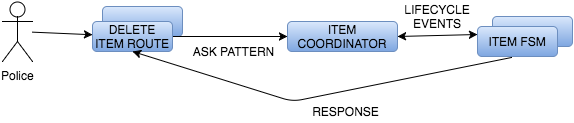

The diagram above was exported from draw.io. Its source (the exported page's mxGraphModel, read from the mxfile embedded in the PNG):
<mxGraphModel dx="1434" dy="783" grid="1" gridSize="10" guides="1" tooltips="1" connect="1" arrows="1" fold="1" page="1" pageScale="1" pageWidth="826" pageHeight="1169" background="#ffffff" math="0" shadow="0">
  <root>
    <mxCell id="0" />
    <mxCell id="1" parent="0" />
    <mxCell id="2" value="" style="rounded=1;whiteSpace=wrap;html=1;plain-blue" vertex="1" parent="1">
      <mxGeometry x="520" y="565" width="80" height="30" as="geometry" />
    </mxCell>
    <mxCell id="3" value="" style="rounded=1;whiteSpace=wrap;html=1;plain-blue" vertex="1" parent="1">
      <mxGeometry x="130" y="555" width="80" height="30" as="geometry" />
    </mxCell>
    <mxCell id="4" value="" style="edgeStyle=none;rounded=0;html=1;jettySize=auto;orthogonalLoop=1;" edge="1" source="5" target="7" parent="1">
      <mxGeometry x="60" y="580.6521739130435" as="geometry" />
    </mxCell>
    <mxCell id="5" value="Police" style="shape=umlActor;verticalLabelPosition=bottom;labelBackgroundColor=#ffffff;verticalAlign=top;html=1;shadow=0;glass=0;" vertex="1" parent="1">
      <mxGeometry x="30" y="550" width="30" height="60" as="geometry" />
    </mxCell>
    <mxCell id="6" value="" style="edgeStyle=none;rounded=0;html=1;jettySize=auto;orthogonalLoop=1;" edge="1" source="7" target="8" parent="1">
      <mxGeometry x="200" y="585" as="geometry" />
    </mxCell>
    <mxCell id="7" value="DELETE ITEM ROUTE" style="rounded=1;whiteSpace=wrap;html=1;plain-blue" vertex="1" parent="1">
      <mxGeometry x="120" y="570" width="80" height="30" as="geometry" />
    </mxCell>
    <mxCell id="8" value="ITEM COORDINATOR" style="rounded=1;whiteSpace=wrap;html=1;plain-blue" vertex="1" parent="1">
      <mxGeometry x="315" y="570" width="110" height="30" as="geometry" />
    </mxCell>
    <mxCell id="9" value="ASK PATTERN" style="text;html=1;strokeColor=none;fillColor=none;align=center;verticalAlign=middle;whiteSpace=wrap;overflow=hidden;shadow=0;glass=0;" vertex="1" parent="1">
      <mxGeometry x="215" y="590" width="90" height="20" as="geometry" />
    </mxCell>
    <mxCell id="10" value="ITEM FSM" style="rounded=1;whiteSpace=wrap;html=1;plain-blue" vertex="1" parent="1">
      <mxGeometry x="505" y="575" width="80" height="30" as="geometry" />
    </mxCell>
    <mxCell id="11" value="" style="endArrow=classic;startArrow=classic;html=1;exitX=1;exitY=0.5;entryX=0;entryY=0.25;" edge="1" source="8" target="10" parent="1">
      <mxGeometry x="425" y="583" width="50" height="50" as="geometry">
        <mxPoint x="10" y="150" as="sourcePoint" />
        <mxPoint x="60" y="100" as="targetPoint" />
      </mxGeometry>
    </mxCell>
    <mxCell id="12" value="" style="endArrow=classic;html=1;exitX=0.425;exitY=1.033;exitPerimeter=0;entryX=0.5;entryY=1;" edge="1" source="10" target="7" parent="1">
      <mxGeometry x="160" y="600" width="50" height="50" as="geometry">
        <mxPoint x="10" y="150" as="sourcePoint" />
        <mxPoint x="60" y="100" as="targetPoint" />
        <Array as="points">
          <mxPoint x="320" y="650" />
        </Array>
      </mxGeometry>
    </mxCell>
    <mxCell id="13" value="RESPONSE" style="text;html=1;strokeColor=none;fillColor=none;align=center;verticalAlign=middle;whiteSpace=wrap;overflow=hidden;shadow=0;glass=0;" vertex="1" parent="1">
      <mxGeometry x="333" y="650" width="80" height="20" as="geometry" />
    </mxCell>
    <mxCell id="14" value="LIFECYCLE EVENTS" style="text;html=1;strokeColor=none;fillColor=none;align=center;verticalAlign=middle;whiteSpace=wrap;overflow=hidden;shadow=0;glass=0;" vertex="1" parent="1">
      <mxGeometry x="420" y="550" width="90" height="30" as="geometry" />
    </mxCell>
  </root>
</mxGraphModel>